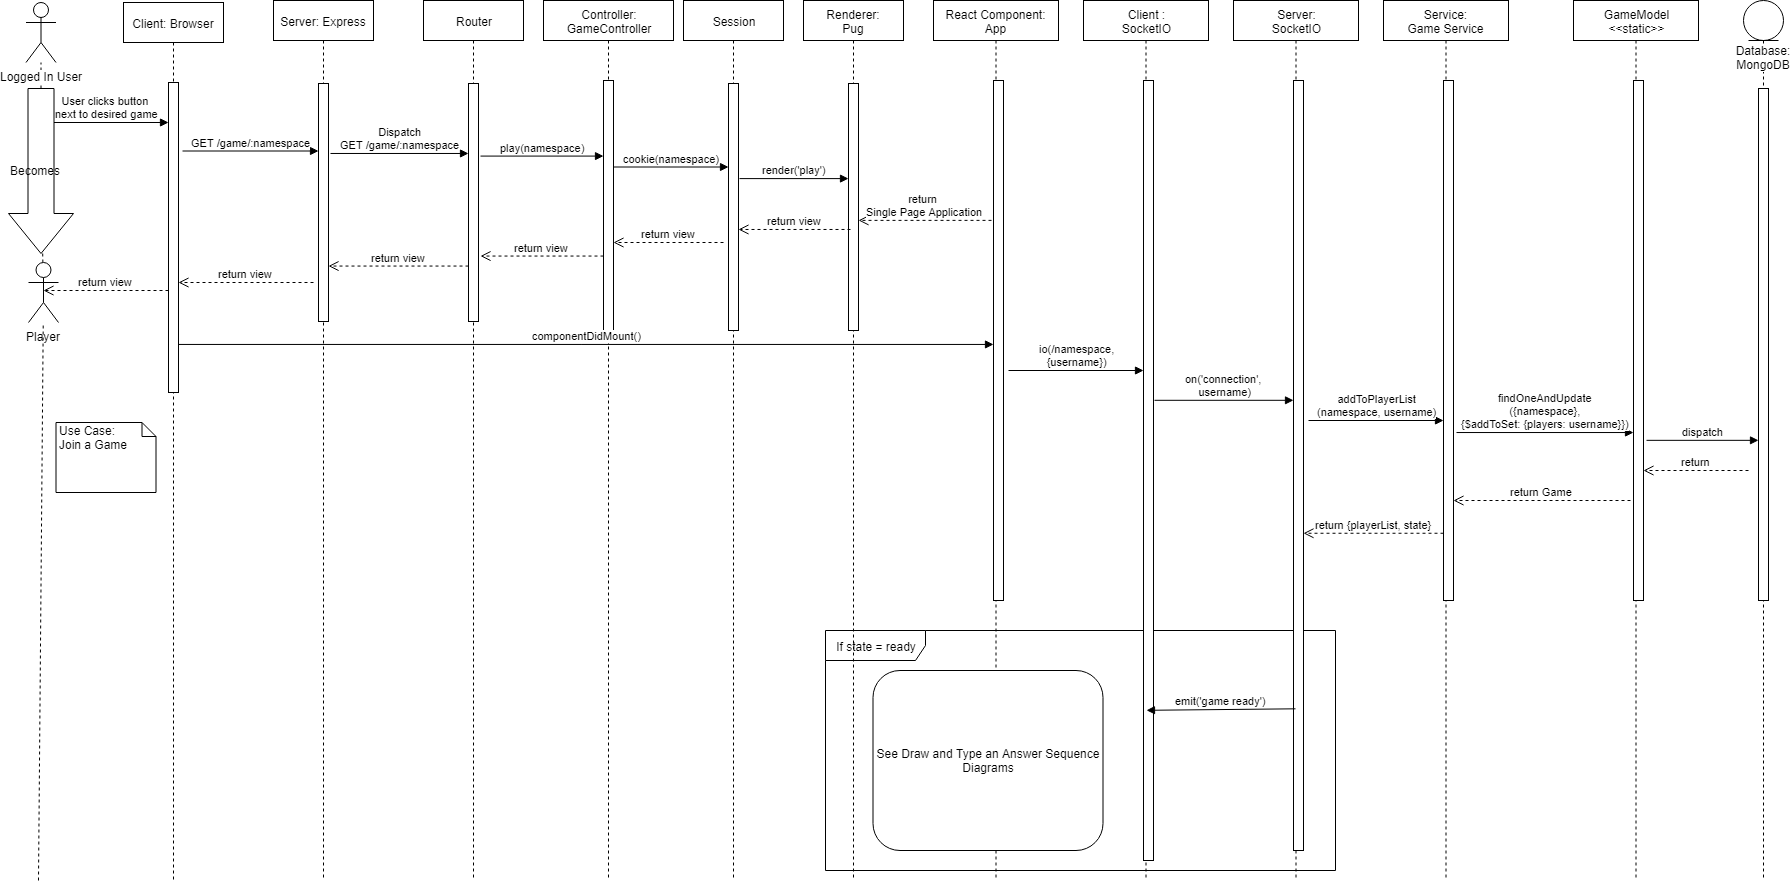

The diagram above was exported from draw.io. Its source (the exported page's mxGraphModel, read from the mxfile embedded in the PNG):
<mxGraphModel dx="1422" dy="745" grid="1" gridSize="10" guides="1" tooltips="1" connect="1" arrows="1" fold="1" page="1" pageScale="1" pageWidth="827" pageHeight="1169" math="0" shadow="0">
  <root>
    <mxCell id="0" />
    <mxCell id="1" parent="0" />
    <mxCell id="MiIJqdHj88BtqH0vfwR6-2" value="If state = ready" style="shape=umlFrame;whiteSpace=wrap;html=1;width=100;height=30;" parent="1" vertex="1">
      <mxGeometry x="827" y="670" width="510" height="240" as="geometry" />
    </mxCell>
    <mxCell id="MiIJqdHj88BtqH0vfwR6-27" value="Use Case: &lt;br&gt;Join a Game" style="shape=note;whiteSpace=wrap;html=1;size=14;verticalAlign=top;align=left;spacingTop=-6;" parent="1" vertex="1">
      <mxGeometry x="57.5" y="462" width="100" height="70" as="geometry" />
    </mxCell>
    <mxCell id="MiIJqdHj88BtqH0vfwR6-28" value="Client: Browser" style="shape=umlLifeline;perimeter=lifelinePerimeter;whiteSpace=wrap;html=1;container=1;collapsible=0;recursiveResize=0;outlineConnect=0;" parent="1" vertex="1">
      <mxGeometry x="125" y="42" width="100" height="878" as="geometry" />
    </mxCell>
    <mxCell id="Cy2dpbt_TEKBQWEwYFAx-7" value="" style="html=1;points=[];perimeter=orthogonalPerimeter;" parent="MiIJqdHj88BtqH0vfwR6-28" vertex="1">
      <mxGeometry x="45" y="80" width="10" height="310" as="geometry" />
    </mxCell>
    <mxCell id="MiIJqdHj88BtqH0vfwR6-30" value="play(namespace)" style="html=1;verticalAlign=bottom;endArrow=block;exitX=1.2;exitY=0.305;exitDx=0;exitDy=0;exitPerimeter=0;" parent="1" source="Cy2dpbt_TEKBQWEwYFAx-13" target="Cy2dpbt_TEKBQWEwYFAx-16" edge="1">
      <mxGeometry width="80" relative="1" as="geometry">
        <mxPoint x="515" y="202" as="sourcePoint" />
        <mxPoint x="625" y="262" as="targetPoint" />
      </mxGeometry>
    </mxCell>
    <mxCell id="Cy2dpbt_TEKBQWEwYFAx-1" value="Server: Express" style="shape=umlLifeline;perimeter=lifelinePerimeter;whiteSpace=wrap;html=1;container=1;collapsible=0;recursiveResize=0;outlineConnect=0;" parent="1" vertex="1">
      <mxGeometry x="275" y="40" width="100" height="880" as="geometry" />
    </mxCell>
    <mxCell id="Cy2dpbt_TEKBQWEwYFAx-10" value="" style="html=1;points=[];perimeter=orthogonalPerimeter;" parent="Cy2dpbt_TEKBQWEwYFAx-1" vertex="1">
      <mxGeometry x="45" y="83" width="10" height="238" as="geometry" />
    </mxCell>
    <mxCell id="Cy2dpbt_TEKBQWEwYFAx-4" value="User clicks button &lt;br&gt;next to desired game" style="html=1;verticalAlign=bottom;endArrow=block;" parent="1" target="Cy2dpbt_TEKBQWEwYFAx-7" edge="1">
      <mxGeometry width="80" relative="1" as="geometry">
        <mxPoint x="45" y="162" as="sourcePoint" />
        <mxPoint x="135" y="162" as="targetPoint" />
      </mxGeometry>
    </mxCell>
    <mxCell id="Cy2dpbt_TEKBQWEwYFAx-5" value="" style="endArrow=none;dashed=1;html=1;" parent="1" source="MiIJqdHj88BtqH0vfwR6-38" target="MiIJqdHj88BtqH0vfwR6-4" edge="1">
      <mxGeometry width="50" height="50" relative="1" as="geometry">
        <mxPoint x="43" y="1122" as="sourcePoint" />
        <mxPoint x="-115" y="1052" as="targetPoint" />
      </mxGeometry>
    </mxCell>
    <mxCell id="MiIJqdHj88BtqH0vfwR6-4" value="Logged In User" style="shape=umlActor;verticalLabelPosition=bottom;labelBackgroundColor=#ffffff;verticalAlign=top;html=1;outlineConnect=0;" parent="1" vertex="1">
      <mxGeometry x="27.5" y="42" width="30" height="60" as="geometry" />
    </mxCell>
    <mxCell id="Cy2dpbt_TEKBQWEwYFAx-6" value="GET /game/:namespace" style="html=1;verticalAlign=bottom;endArrow=block;exitX=1.4;exitY=0.221;exitDx=0;exitDy=0;exitPerimeter=0;" parent="1" source="Cy2dpbt_TEKBQWEwYFAx-7" target="Cy2dpbt_TEKBQWEwYFAx-10" edge="1">
      <mxGeometry width="80" relative="1" as="geometry">
        <mxPoint x="215" y="192" as="sourcePoint" />
        <mxPoint x="265" y="191" as="targetPoint" />
      </mxGeometry>
    </mxCell>
    <mxCell id="Cy2dpbt_TEKBQWEwYFAx-11" value="Router" style="shape=umlLifeline;perimeter=lifelinePerimeter;whiteSpace=wrap;html=1;container=1;collapsible=0;recursiveResize=0;outlineConnect=0;" parent="1" vertex="1">
      <mxGeometry x="425" y="40" width="100" height="880" as="geometry" />
    </mxCell>
    <mxCell id="Cy2dpbt_TEKBQWEwYFAx-13" value="" style="html=1;points=[];perimeter=orthogonalPerimeter;" parent="Cy2dpbt_TEKBQWEwYFAx-11" vertex="1">
      <mxGeometry x="45" y="83" width="10" height="238" as="geometry" />
    </mxCell>
    <mxCell id="Cy2dpbt_TEKBQWEwYFAx-14" value="Dispatch&lt;br&gt;GET /game/:namespace" style="html=1;verticalAlign=bottom;endArrow=block;exitX=1.2;exitY=0.294;exitDx=0;exitDy=0;exitPerimeter=0;" parent="1" source="Cy2dpbt_TEKBQWEwYFAx-10" target="Cy2dpbt_TEKBQWEwYFAx-13" edge="1">
      <mxGeometry width="80" relative="1" as="geometry">
        <mxPoint x="355" y="192" as="sourcePoint" />
        <mxPoint x="340" y="182.70000000000005" as="targetPoint" />
      </mxGeometry>
    </mxCell>
    <mxCell id="Cy2dpbt_TEKBQWEwYFAx-15" value="Controller:&lt;br&gt;GameController" style="shape=umlLifeline;perimeter=lifelinePerimeter;whiteSpace=wrap;html=1;container=1;collapsible=0;recursiveResize=0;outlineConnect=0;" parent="1" vertex="1">
      <mxGeometry x="545" y="40" width="130" height="880" as="geometry" />
    </mxCell>
    <mxCell id="Cy2dpbt_TEKBQWEwYFAx-16" value="" style="html=1;points=[];perimeter=orthogonalPerimeter;" parent="Cy2dpbt_TEKBQWEwYFAx-15" vertex="1">
      <mxGeometry x="60" y="80" width="10" height="250" as="geometry" />
    </mxCell>
    <mxCell id="Cy2dpbt_TEKBQWEwYFAx-17" value="Session" style="shape=umlLifeline;perimeter=lifelinePerimeter;whiteSpace=wrap;html=1;container=1;collapsible=0;recursiveResize=0;outlineConnect=0;" parent="1" vertex="1">
      <mxGeometry x="685" y="40" width="100" height="880" as="geometry" />
    </mxCell>
    <mxCell id="Cy2dpbt_TEKBQWEwYFAx-19" value="" style="html=1;points=[];perimeter=orthogonalPerimeter;" parent="Cy2dpbt_TEKBQWEwYFAx-17" vertex="1">
      <mxGeometry x="45" y="83" width="10" height="247" as="geometry" />
    </mxCell>
    <mxCell id="Cy2dpbt_TEKBQWEwYFAx-20" value="cookie(namespace)" style="html=1;verticalAlign=bottom;endArrow=block;exitX=1;exitY=0.346;exitDx=0;exitDy=0;exitPerimeter=0;" parent="1" source="Cy2dpbt_TEKBQWEwYFAx-16" target="Cy2dpbt_TEKBQWEwYFAx-19" edge="1">
      <mxGeometry width="80" relative="1" as="geometry">
        <mxPoint x="675" y="242" as="sourcePoint" />
        <mxPoint x="627" y="217.79999999999995" as="targetPoint" />
      </mxGeometry>
    </mxCell>
    <mxCell id="Cy2dpbt_TEKBQWEwYFAx-21" value="Renderer:&lt;br&gt;Pug" style="shape=umlLifeline;perimeter=lifelinePerimeter;whiteSpace=wrap;html=1;container=1;collapsible=0;recursiveResize=0;outlineConnect=0;" parent="1" vertex="1">
      <mxGeometry x="805" y="40" width="100" height="880" as="geometry" />
    </mxCell>
    <mxCell id="Cy2dpbt_TEKBQWEwYFAx-23" value="" style="html=1;points=[];perimeter=orthogonalPerimeter;" parent="Cy2dpbt_TEKBQWEwYFAx-21" vertex="1">
      <mxGeometry x="45" y="83" width="10" height="247" as="geometry" />
    </mxCell>
    <mxCell id="Cy2dpbt_TEKBQWEwYFAx-24" value="render('play')" style="html=1;verticalAlign=bottom;endArrow=block;exitX=1.1;exitY=0.385;exitDx=0;exitDy=0;exitPerimeter=0;" parent="1" source="Cy2dpbt_TEKBQWEwYFAx-19" target="Cy2dpbt_TEKBQWEwYFAx-23" edge="1">
      <mxGeometry width="80" relative="1" as="geometry">
        <mxPoint x="815" y="231" as="sourcePoint" />
        <mxPoint x="770" y="230.92200000000003" as="targetPoint" />
      </mxGeometry>
    </mxCell>
    <mxCell id="Cy2dpbt_TEKBQWEwYFAx-25" value="React Component:&lt;br&gt;App" style="shape=umlLifeline;perimeter=lifelinePerimeter;whiteSpace=wrap;html=1;container=1;collapsible=0;recursiveResize=0;outlineConnect=0;" parent="1" vertex="1">
      <mxGeometry x="935" y="40" width="125" height="880" as="geometry" />
    </mxCell>
    <mxCell id="Cy2dpbt_TEKBQWEwYFAx-27" value="" style="html=1;points=[];perimeter=orthogonalPerimeter;" parent="Cy2dpbt_TEKBQWEwYFAx-25" vertex="1">
      <mxGeometry x="60" y="80" width="10" height="520" as="geometry" />
    </mxCell>
    <mxCell id="Cy2dpbt_TEKBQWEwYFAx-28" value="componentDidMount()" style="html=1;verticalAlign=bottom;endArrow=block;exitX=1;exitY=0.845;exitDx=0;exitDy=0;exitPerimeter=0;" parent="1" source="Cy2dpbt_TEKBQWEwYFAx-7" target="Cy2dpbt_TEKBQWEwYFAx-27" edge="1">
      <mxGeometry width="80" relative="1" as="geometry">
        <mxPoint x="865" y="222" as="sourcePoint" />
        <mxPoint x="900" y="238.27499999999998" as="targetPoint" />
      </mxGeometry>
    </mxCell>
    <mxCell id="Cy2dpbt_TEKBQWEwYFAx-29" value="Client :&lt;br&gt;SocketIO" style="shape=umlLifeline;perimeter=lifelinePerimeter;whiteSpace=wrap;html=1;container=1;collapsible=0;recursiveResize=0;outlineConnect=0;" parent="1" vertex="1">
      <mxGeometry x="1085" y="40" width="125" height="880" as="geometry" />
    </mxCell>
    <mxCell id="Cy2dpbt_TEKBQWEwYFAx-31" value="" style="html=1;points=[];perimeter=orthogonalPerimeter;" parent="Cy2dpbt_TEKBQWEwYFAx-29" vertex="1">
      <mxGeometry x="60" y="80" width="10" height="780" as="geometry" />
    </mxCell>
    <mxCell id="Cy2dpbt_TEKBQWEwYFAx-32" value="io(/namespace,&lt;br&gt;{username})" style="html=1;verticalAlign=bottom;endArrow=block;" parent="1" target="Cy2dpbt_TEKBQWEwYFAx-31" edge="1">
      <mxGeometry width="80" relative="1" as="geometry">
        <mxPoint x="1010" y="410" as="sourcePoint" />
        <mxPoint x="1005" y="248.02499999999998" as="targetPoint" />
      </mxGeometry>
    </mxCell>
    <mxCell id="Cy2dpbt_TEKBQWEwYFAx-33" value="Service:&lt;br&gt;Game Service" style="shape=umlLifeline;perimeter=lifelinePerimeter;whiteSpace=wrap;html=1;container=1;collapsible=0;recursiveResize=0;outlineConnect=0;" parent="1" vertex="1">
      <mxGeometry x="1385" y="40" width="125" height="880" as="geometry" />
    </mxCell>
    <mxCell id="Cy2dpbt_TEKBQWEwYFAx-35" value="" style="html=1;points=[];perimeter=orthogonalPerimeter;" parent="Cy2dpbt_TEKBQWEwYFAx-33" vertex="1">
      <mxGeometry x="60" y="80" width="10" height="520" as="geometry" />
    </mxCell>
    <mxCell id="Cy2dpbt_TEKBQWEwYFAx-36" value="addToPlayerList&lt;br&gt;(namespace, username)" style="html=1;verticalAlign=bottom;endArrow=block;" parent="1" target="Cy2dpbt_TEKBQWEwYFAx-35" edge="1">
      <mxGeometry width="80" relative="1" as="geometry">
        <mxPoint x="1310" y="460" as="sourcePoint" />
        <mxPoint x="1435" y="252" as="targetPoint" />
      </mxGeometry>
    </mxCell>
    <mxCell id="Cy2dpbt_TEKBQWEwYFAx-38" value="GameModel&lt;br&gt;&amp;lt;&amp;lt;static&amp;gt;&amp;gt;" style="shape=umlLifeline;perimeter=lifelinePerimeter;whiteSpace=wrap;html=1;container=1;collapsible=0;recursiveResize=0;outlineConnect=0;" parent="1" vertex="1">
      <mxGeometry x="1575" y="40" width="125" height="880" as="geometry" />
    </mxCell>
    <mxCell id="Cy2dpbt_TEKBQWEwYFAx-40" value="" style="html=1;points=[];perimeter=orthogonalPerimeter;" parent="Cy2dpbt_TEKBQWEwYFAx-38" vertex="1">
      <mxGeometry x="60" y="80" width="10" height="520" as="geometry" />
    </mxCell>
    <mxCell id="Cy2dpbt_TEKBQWEwYFAx-41" value="findOneAndUpdate&lt;br&gt;({namespace},&lt;br&gt;{$addToSet: {players: username}})" style="html=1;verticalAlign=bottom;endArrow=block;exitX=1.3;exitY=0.677;exitDx=0;exitDy=0;exitPerimeter=0;" parent="1" source="Cy2dpbt_TEKBQWEwYFAx-35" target="Cy2dpbt_TEKBQWEwYFAx-40" edge="1">
      <mxGeometry width="80" relative="1" as="geometry">
        <mxPoint x="1395" y="270" as="sourcePoint" />
        <mxPoint x="1304" y="269.9" as="targetPoint" />
      </mxGeometry>
    </mxCell>
    <mxCell id="Cy2dpbt_TEKBQWEwYFAx-46" value="Database: MongoDB" style="shape=umlLifeline;participant=umlEntity;perimeter=lifelinePerimeter;whiteSpace=wrap;html=1;container=1;collapsible=0;recursiveResize=0;verticalAlign=top;spacingTop=36;labelBackgroundColor=#ffffff;outlineConnect=0;" parent="1" vertex="1">
      <mxGeometry x="1745" y="40" width="40" height="880" as="geometry" />
    </mxCell>
    <mxCell id="Cy2dpbt_TEKBQWEwYFAx-47" value="" style="html=1;points=[];perimeter=orthogonalPerimeter;" parent="Cy2dpbt_TEKBQWEwYFAx-46" vertex="1">
      <mxGeometry x="15" y="88" width="10" height="512" as="geometry" />
    </mxCell>
    <mxCell id="Cy2dpbt_TEKBQWEwYFAx-49" value="dispatch" style="html=1;verticalAlign=bottom;endArrow=block;exitX=1.3;exitY=0.692;exitDx=0;exitDy=0;exitPerimeter=0;" parent="1" source="Cy2dpbt_TEKBQWEwYFAx-40" target="Cy2dpbt_TEKBQWEwYFAx-47" edge="1">
      <mxGeometry width="80" relative="1" as="geometry">
        <mxPoint x="1545" y="279" as="sourcePoint" />
        <mxPoint x="1519" y="278.67499999999995" as="targetPoint" />
      </mxGeometry>
    </mxCell>
    <mxCell id="Cy2dpbt_TEKBQWEwYFAx-50" value="return" style="html=1;verticalAlign=bottom;endArrow=open;dashed=1;endSize=8;" parent="1" target="Cy2dpbt_TEKBQWEwYFAx-40" edge="1">
      <mxGeometry relative="1" as="geometry">
        <mxPoint x="1750" y="510" as="sourcePoint" />
        <mxPoint x="295" y="1172" as="targetPoint" />
      </mxGeometry>
    </mxCell>
    <mxCell id="Cy2dpbt_TEKBQWEwYFAx-51" value="return Game" style="html=1;verticalAlign=bottom;endArrow=open;dashed=1;endSize=8;" parent="1" target="Cy2dpbt_TEKBQWEwYFAx-35" edge="1">
      <mxGeometry relative="1" as="geometry">
        <mxPoint x="1632" y="540" as="sourcePoint" />
        <mxPoint x="1529" y="331.876" as="targetPoint" />
      </mxGeometry>
    </mxCell>
    <mxCell id="Cy2dpbt_TEKBQWEwYFAx-52" value="return {playerList, state}" style="html=1;verticalAlign=bottom;endArrow=open;dashed=1;endSize=8;entryX=1;entryY=0.588;entryDx=0;entryDy=0;entryPerimeter=0;" parent="1" source="Cy2dpbt_TEKBQWEwYFAx-35" target="Cy2dpbt_TEKBQWEwYFAx-55" edge="1">
      <mxGeometry relative="1" as="geometry">
        <mxPoint x="1518" y="344" as="sourcePoint" />
        <mxPoint x="1355" y="343" as="targetPoint" />
      </mxGeometry>
    </mxCell>
    <mxCell id="Cy2dpbt_TEKBQWEwYFAx-53" value="Server:&lt;br&gt;SocketIO" style="shape=umlLifeline;perimeter=lifelinePerimeter;whiteSpace=wrap;html=1;container=1;collapsible=0;recursiveResize=0;outlineConnect=0;" parent="1" vertex="1">
      <mxGeometry x="1235" y="40" width="125" height="880" as="geometry" />
    </mxCell>
    <mxCell id="Cy2dpbt_TEKBQWEwYFAx-55" value="" style="html=1;points=[];perimeter=orthogonalPerimeter;" parent="Cy2dpbt_TEKBQWEwYFAx-53" vertex="1">
      <mxGeometry x="60" y="80" width="10" height="770" as="geometry" />
    </mxCell>
    <mxCell id="Cy2dpbt_TEKBQWEwYFAx-56" value="on('connection', &lt;br&gt;username)" style="html=1;verticalAlign=bottom;endArrow=block;exitX=1.1;exitY=0.41;exitDx=0;exitDy=0;exitPerimeter=0;" parent="1" source="Cy2dpbt_TEKBQWEwYFAx-31" target="Cy2dpbt_TEKBQWEwYFAx-55" edge="1">
      <mxGeometry width="80" relative="1" as="geometry">
        <mxPoint x="1195" y="262" as="sourcePoint" />
        <mxPoint x="1155" y="259.17499999999995" as="targetPoint" />
      </mxGeometry>
    </mxCell>
    <mxCell id="Cy2dpbt_TEKBQWEwYFAx-59" value="return &lt;br&gt;Single Page Application" style="html=1;verticalAlign=bottom;endArrow=open;dashed=1;endSize=8;exitX=-0.2;exitY=0.269;exitDx=0;exitDy=0;exitPerimeter=0;" parent="1" source="Cy2dpbt_TEKBQWEwYFAx-27" target="Cy2dpbt_TEKBQWEwYFAx-23" edge="1">
      <mxGeometry relative="1" as="geometry">
        <mxPoint x="985" y="232" as="sourcePoint" />
        <mxPoint x="1317" y="349.8499999999999" as="targetPoint" />
      </mxGeometry>
    </mxCell>
    <mxCell id="Cy2dpbt_TEKBQWEwYFAx-60" value="return view" style="html=1;verticalAlign=bottom;endArrow=open;dashed=1;endSize=8;exitX=0.2;exitY=0.591;exitDx=0;exitDy=0;exitPerimeter=0;" parent="1" source="Cy2dpbt_TEKBQWEwYFAx-23" target="Cy2dpbt_TEKBQWEwYFAx-19" edge="1">
      <mxGeometry relative="1" as="geometry">
        <mxPoint x="835" y="283" as="sourcePoint" />
        <mxPoint x="870" y="282.57500000000005" as="targetPoint" />
      </mxGeometry>
    </mxCell>
    <mxCell id="Cy2dpbt_TEKBQWEwYFAx-61" value="return view" style="html=1;verticalAlign=bottom;endArrow=open;dashed=1;endSize=8;" parent="1" target="Cy2dpbt_TEKBQWEwYFAx-16" edge="1">
      <mxGeometry relative="1" as="geometry">
        <mxPoint x="725" y="282" as="sourcePoint" />
        <mxPoint x="750" y="291.9000000000001" as="targetPoint" />
      </mxGeometry>
    </mxCell>
    <mxCell id="Cy2dpbt_TEKBQWEwYFAx-62" value="return view" style="html=1;verticalAlign=bottom;endArrow=open;dashed=1;endSize=8;entryX=1.2;entryY=0.725;entryDx=0;entryDy=0;entryPerimeter=0;" parent="1" source="Cy2dpbt_TEKBQWEwYFAx-16" target="Cy2dpbt_TEKBQWEwYFAx-13" edge="1">
      <mxGeometry relative="1" as="geometry">
        <mxPoint x="575" y="300" as="sourcePoint" />
        <mxPoint x="625" y="300.67499999999995" as="targetPoint" />
      </mxGeometry>
    </mxCell>
    <mxCell id="Cy2dpbt_TEKBQWEwYFAx-63" value="return view" style="html=1;verticalAlign=bottom;endArrow=open;dashed=1;endSize=8;exitX=0;exitY=0.767;exitDx=0;exitDy=0;exitPerimeter=0;" parent="1" source="Cy2dpbt_TEKBQWEwYFAx-13" target="Cy2dpbt_TEKBQWEwYFAx-10" edge="1">
      <mxGeometry relative="1" as="geometry">
        <mxPoint x="435" y="311" as="sourcePoint" />
        <mxPoint x="491" y="310.42499999999995" as="targetPoint" />
      </mxGeometry>
    </mxCell>
    <mxCell id="Cy2dpbt_TEKBQWEwYFAx-64" value="return view" style="html=1;verticalAlign=bottom;endArrow=open;dashed=1;endSize=8;" parent="1" target="Cy2dpbt_TEKBQWEwYFAx-7" edge="1">
      <mxGeometry relative="1" as="geometry">
        <mxPoint x="315" y="322" as="sourcePoint" />
        <mxPoint x="340" y="321.1500000000001" as="targetPoint" />
      </mxGeometry>
    </mxCell>
    <mxCell id="Cy2dpbt_TEKBQWEwYFAx-65" value="return view" style="html=1;verticalAlign=bottom;endArrow=open;dashed=1;endSize=8;" parent="1" source="Cy2dpbt_TEKBQWEwYFAx-7" edge="1">
      <mxGeometry relative="1" as="geometry">
        <mxPoint x="155" y="330" as="sourcePoint" />
        <mxPoint x="45" y="330" as="targetPoint" />
      </mxGeometry>
    </mxCell>
    <mxCell id="MiIJqdHj88BtqH0vfwR6-38" value="" style="html=1;shadow=0;dashed=0;align=center;verticalAlign=middle;shape=mxgraph.arrows2.arrow;dy=0.6;dx=40;direction=south;notch=0;" parent="1" vertex="1">
      <mxGeometry x="10" y="128" width="65" height="165" as="geometry" />
    </mxCell>
    <mxCell id="Cy2dpbt_TEKBQWEwYFAx-66" value="" style="endArrow=none;dashed=1;html=1;" parent="1" source="MiIJqdHj88BtqH0vfwR6-37" target="MiIJqdHj88BtqH0vfwR6-38" edge="1">
      <mxGeometry width="50" height="50" relative="1" as="geometry">
        <mxPoint x="43" y="1122" as="sourcePoint" />
        <mxPoint x="42.514285714285734" y="102" as="targetPoint" />
      </mxGeometry>
    </mxCell>
    <mxCell id="MiIJqdHj88BtqH0vfwR6-37" value="Player" style="shape=umlActor;verticalLabelPosition=bottom;labelBackgroundColor=#ffffff;verticalAlign=top;html=1;" parent="1" vertex="1">
      <mxGeometry x="30" y="302" width="30" height="60" as="geometry" />
    </mxCell>
    <mxCell id="Cy2dpbt_TEKBQWEwYFAx-67" value="" style="endArrow=none;dashed=1;html=1;" parent="1" target="MiIJqdHj88BtqH0vfwR6-37" edge="1">
      <mxGeometry width="50" height="50" relative="1" as="geometry">
        <mxPoint x="40" y="920" as="sourcePoint" />
        <mxPoint x="42.63182973316384" y="542.5" as="targetPoint" />
      </mxGeometry>
    </mxCell>
    <mxCell id="MiIJqdHj88BtqH0vfwR6-39" value="Becomes" style="text;html=1;resizable=0;points=[];autosize=1;align=left;verticalAlign=top;spacingTop=-4;" parent="1" vertex="1">
      <mxGeometry x="10" y="200.5" width="70" height="20" as="geometry" />
    </mxCell>
    <mxCell id="Cy2dpbt_TEKBQWEwYFAx-69" value="emit('game ready')" style="html=1;verticalAlign=bottom;endArrow=block;entryX=1.1;entryY=0.715;entryDx=0;entryDy=0;entryPerimeter=0;exitX=0.2;exitY=0.816;exitDx=0;exitDy=0;exitPerimeter=0;" parent="1" source="Cy2dpbt_TEKBQWEwYFAx-55" edge="1">
      <mxGeometry width="80" relative="1" as="geometry">
        <mxPoint x="1287" y="749.8" as="sourcePoint" />
        <mxPoint x="1148" y="749.8" as="targetPoint" />
      </mxGeometry>
    </mxCell>
    <mxCell id="Cy2dpbt_TEKBQWEwYFAx-71" value="See Draw and Type an Answer Sequence Diagrams" style="rounded=1;whiteSpace=wrap;html=1;" parent="1" vertex="1">
      <mxGeometry x="874.5" y="710" width="230" height="180" as="geometry" />
    </mxCell>
  </root>
</mxGraphModel>